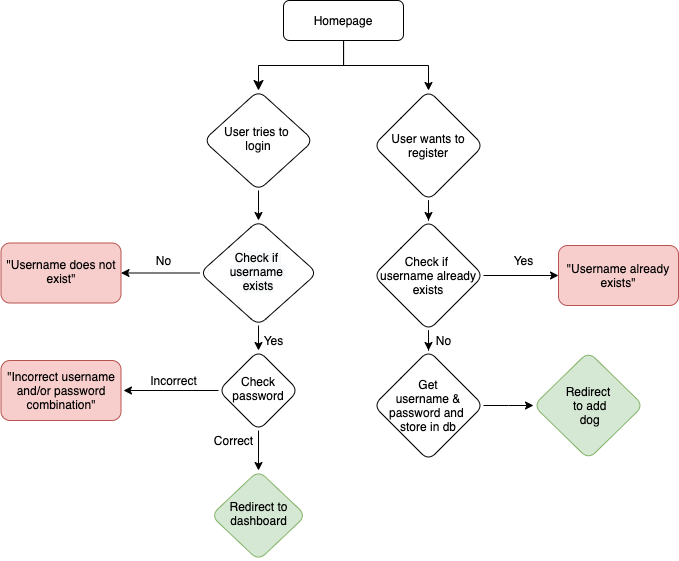

The diagram above was exported from draw.io. Its source (the exported page's mxGraphModel, read from the mxfile embedded in the PNG):
<mxGraphModel dx="1113" dy="679" grid="1" gridSize="10" guides="1" tooltips="1" connect="1" arrows="1" fold="1" page="1" pageScale="1" pageWidth="827" pageHeight="1169" math="0" shadow="0">
  <root>
    <mxCell id="WIyWlLk6GJQsqaUBKTNV-0" />
    <mxCell id="WIyWlLk6GJQsqaUBKTNV-1" parent="WIyWlLk6GJQsqaUBKTNV-0" />
    <mxCell id="WIyWlLk6GJQsqaUBKTNV-2" value="" style="rounded=0;html=1;jettySize=auto;orthogonalLoop=1;fontSize=11;endArrow=classic;endFill=1;endSize=8;strokeWidth=1;shadow=0;labelBackgroundColor=none;edgeStyle=orthogonalEdgeStyle;" parent="WIyWlLk6GJQsqaUBKTNV-1" source="WIyWlLk6GJQsqaUBKTNV-3" target="WIyWlLk6GJQsqaUBKTNV-6" edge="1">
      <mxGeometry relative="1" as="geometry" />
    </mxCell>
    <mxCell id="jthXL_z26XaIhYVds_mx-1" value="" style="edgeStyle=orthogonalEdgeStyle;rounded=0;orthogonalLoop=1;jettySize=auto;html=1;endArrow=classic;endFill=1;" edge="1" parent="WIyWlLk6GJQsqaUBKTNV-1" source="WIyWlLk6GJQsqaUBKTNV-3" target="jthXL_z26XaIhYVds_mx-0">
      <mxGeometry relative="1" as="geometry" />
    </mxCell>
    <mxCell id="WIyWlLk6GJQsqaUBKTNV-3" value="Homepage" style="rounded=1;whiteSpace=wrap;html=1;fontSize=12;glass=0;strokeWidth=1;shadow=0;" parent="WIyWlLk6GJQsqaUBKTNV-1" vertex="1">
      <mxGeometry x="400" y="30" width="120" height="40" as="geometry" />
    </mxCell>
    <mxCell id="jthXL_z26XaIhYVds_mx-9" value="" style="edgeStyle=orthogonalEdgeStyle;rounded=0;orthogonalLoop=1;jettySize=auto;html=1;endArrow=classic;endFill=1;" edge="1" parent="WIyWlLk6GJQsqaUBKTNV-1" source="WIyWlLk6GJQsqaUBKTNV-6" target="jthXL_z26XaIhYVds_mx-8">
      <mxGeometry relative="1" as="geometry" />
    </mxCell>
    <mxCell id="WIyWlLk6GJQsqaUBKTNV-6" value="User tries to &lt;br&gt;login" style="rhombus;whiteSpace=wrap;html=1;shadow=0;fontFamily=Helvetica;fontSize=12;align=center;strokeWidth=1;spacing=6;spacingTop=-4;rounded=1;" parent="WIyWlLk6GJQsqaUBKTNV-1" vertex="1">
      <mxGeometry x="320" y="120" width="110" height="100" as="geometry" />
    </mxCell>
    <mxCell id="jthXL_z26XaIhYVds_mx-3" value="" style="edgeStyle=orthogonalEdgeStyle;rounded=0;orthogonalLoop=1;jettySize=auto;html=1;endArrow=classic;endFill=1;" edge="1" parent="WIyWlLk6GJQsqaUBKTNV-1" source="jthXL_z26XaIhYVds_mx-0" target="jthXL_z26XaIhYVds_mx-2">
      <mxGeometry relative="1" as="geometry" />
    </mxCell>
    <mxCell id="jthXL_z26XaIhYVds_mx-0" value="User wants to register" style="rhombus;whiteSpace=wrap;html=1;rounded=1;shadow=0;strokeWidth=1;glass=0;" vertex="1" parent="WIyWlLk6GJQsqaUBKTNV-1">
      <mxGeometry x="490" y="120" width="110" height="110" as="geometry" />
    </mxCell>
    <mxCell id="jthXL_z26XaIhYVds_mx-5" value="" style="edgeStyle=orthogonalEdgeStyle;rounded=0;orthogonalLoop=1;jettySize=auto;html=1;endArrow=classic;endFill=1;" edge="1" parent="WIyWlLk6GJQsqaUBKTNV-1" source="jthXL_z26XaIhYVds_mx-2" target="jthXL_z26XaIhYVds_mx-4">
      <mxGeometry relative="1" as="geometry" />
    </mxCell>
    <mxCell id="jthXL_z26XaIhYVds_mx-16" value="" style="edgeStyle=orthogonalEdgeStyle;rounded=0;orthogonalLoop=1;jettySize=auto;html=1;endArrow=classic;endFill=1;" edge="1" parent="WIyWlLk6GJQsqaUBKTNV-1" source="jthXL_z26XaIhYVds_mx-2" target="jthXL_z26XaIhYVds_mx-15">
      <mxGeometry relative="1" as="geometry" />
    </mxCell>
    <mxCell id="jthXL_z26XaIhYVds_mx-2" value="Check if &lt;br&gt;username already exists" style="rhombus;whiteSpace=wrap;html=1;rounded=1;shadow=0;strokeWidth=1;glass=0;" vertex="1" parent="WIyWlLk6GJQsqaUBKTNV-1">
      <mxGeometry x="490" y="250" width="110" height="110" as="geometry" />
    </mxCell>
    <mxCell id="jthXL_z26XaIhYVds_mx-7" value="" style="edgeStyle=orthogonalEdgeStyle;rounded=0;orthogonalLoop=1;jettySize=auto;html=1;endArrow=classic;endFill=1;" edge="1" parent="WIyWlLk6GJQsqaUBKTNV-1" source="jthXL_z26XaIhYVds_mx-4" target="jthXL_z26XaIhYVds_mx-6">
      <mxGeometry relative="1" as="geometry" />
    </mxCell>
    <mxCell id="jthXL_z26XaIhYVds_mx-4" value="&amp;nbsp;Get &lt;br&gt;username &amp;amp; password and &lt;br&gt;store in&amp;nbsp;db" style="rhombus;whiteSpace=wrap;html=1;rounded=1;shadow=0;strokeWidth=1;glass=0;" vertex="1" parent="WIyWlLk6GJQsqaUBKTNV-1">
      <mxGeometry x="490" y="380" width="110" height="110" as="geometry" />
    </mxCell>
    <mxCell id="jthXL_z26XaIhYVds_mx-6" value="Redirect&lt;br&gt;&amp;nbsp;to&amp;nbsp;add&lt;br&gt;&amp;nbsp;dog" style="rhombus;whiteSpace=wrap;html=1;rounded=1;shadow=0;strokeWidth=1;glass=0;fillColor=#d5e8d4;strokeColor=#82b366;" vertex="1" parent="WIyWlLk6GJQsqaUBKTNV-1">
      <mxGeometry x="650" y="381.25" width="110" height="107.5" as="geometry" />
    </mxCell>
    <mxCell id="jthXL_z26XaIhYVds_mx-11" value="" style="edgeStyle=orthogonalEdgeStyle;rounded=0;orthogonalLoop=1;jettySize=auto;html=1;endArrow=classic;endFill=1;" edge="1" parent="WIyWlLk6GJQsqaUBKTNV-1" source="jthXL_z26XaIhYVds_mx-8" target="jthXL_z26XaIhYVds_mx-10">
      <mxGeometry relative="1" as="geometry" />
    </mxCell>
    <mxCell id="jthXL_z26XaIhYVds_mx-13" value="" style="edgeStyle=orthogonalEdgeStyle;rounded=0;orthogonalLoop=1;jettySize=auto;html=1;endArrow=classic;endFill=1;" edge="1" parent="WIyWlLk6GJQsqaUBKTNV-1" source="jthXL_z26XaIhYVds_mx-8" target="jthXL_z26XaIhYVds_mx-12">
      <mxGeometry relative="1" as="geometry" />
    </mxCell>
    <mxCell id="jthXL_z26XaIhYVds_mx-8" value="&lt;span style=&quot;color: rgb(0 , 0 , 0) ; font-family: &amp;#34;helvetica&amp;#34; ; font-size: 12px ; font-style: normal ; font-weight: 400 ; letter-spacing: normal ; text-align: center ; text-indent: 0px ; text-transform: none ; word-spacing: 0px ; background-color: rgb(248 , 249 , 250) ; display: inline ; float: none&quot;&gt;Check if&lt;span&gt;&amp;nbsp;&lt;/span&gt;&lt;/span&gt;&lt;br style=&quot;color: rgb(0 , 0 , 0) ; font-family: &amp;#34;helvetica&amp;#34; ; font-size: 12px ; font-style: normal ; font-weight: 400 ; letter-spacing: normal ; text-align: center ; text-indent: 0px ; text-transform: none ; word-spacing: 0px ; background-color: rgb(248 , 249 , 250)&quot;&gt;&lt;span style=&quot;color: rgb(0 , 0 , 0) ; font-family: &amp;#34;helvetica&amp;#34; ; font-size: 12px ; font-style: normal ; font-weight: 400 ; letter-spacing: normal ; text-align: center ; text-indent: 0px ; text-transform: none ; word-spacing: 0px ; background-color: rgb(248 , 249 , 250) ; display: inline ; float: none&quot;&gt;username &lt;br&gt;exists&lt;/span&gt;" style="rhombus;whiteSpace=wrap;html=1;rounded=1;shadow=0;strokeWidth=1;spacing=6;spacingTop=-4;" vertex="1" parent="WIyWlLk6GJQsqaUBKTNV-1">
      <mxGeometry x="316.25" y="250" width="117.5" height="105" as="geometry" />
    </mxCell>
    <mxCell id="jthXL_z26XaIhYVds_mx-21" value="" style="edgeStyle=orthogonalEdgeStyle;rounded=0;orthogonalLoop=1;jettySize=auto;html=1;endArrow=classic;endFill=1;" edge="1" parent="WIyWlLk6GJQsqaUBKTNV-1" source="jthXL_z26XaIhYVds_mx-10">
      <mxGeometry relative="1" as="geometry">
        <mxPoint x="240" y="420" as="targetPoint" />
      </mxGeometry>
    </mxCell>
    <mxCell id="jthXL_z26XaIhYVds_mx-26" value="" style="edgeStyle=orthogonalEdgeStyle;rounded=0;orthogonalLoop=1;jettySize=auto;html=1;endArrow=classic;endFill=1;" edge="1" parent="WIyWlLk6GJQsqaUBKTNV-1" source="jthXL_z26XaIhYVds_mx-10" target="jthXL_z26XaIhYVds_mx-25">
      <mxGeometry relative="1" as="geometry" />
    </mxCell>
    <mxCell id="jthXL_z26XaIhYVds_mx-10" value="Check password" style="rhombus;whiteSpace=wrap;html=1;rounded=1;shadow=0;strokeWidth=1;spacing=6;spacingTop=-4;" vertex="1" parent="WIyWlLk6GJQsqaUBKTNV-1">
      <mxGeometry x="335" y="380" width="80" height="80" as="geometry" />
    </mxCell>
    <mxCell id="jthXL_z26XaIhYVds_mx-12" value="&quot;Username does not exist&quot;" style="whiteSpace=wrap;html=1;rounded=1;shadow=0;strokeWidth=1;spacing=6;spacingTop=-4;fillColor=#f8cecc;strokeColor=#b85450;" vertex="1" parent="WIyWlLk6GJQsqaUBKTNV-1">
      <mxGeometry x="117.5" y="272.5" width="120" height="60" as="geometry" />
    </mxCell>
    <mxCell id="jthXL_z26XaIhYVds_mx-14" value="No" style="text;html=1;align=center;verticalAlign=middle;resizable=0;points=[];autosize=1;" vertex="1" parent="WIyWlLk6GJQsqaUBKTNV-1">
      <mxGeometry x="265" y="280" width="30" height="20" as="geometry" />
    </mxCell>
    <mxCell id="jthXL_z26XaIhYVds_mx-15" value="&quot;Username already exists&quot;" style="whiteSpace=wrap;html=1;rounded=1;shadow=0;strokeWidth=1;glass=0;fillColor=#f8cecc;strokeColor=#b85450;" vertex="1" parent="WIyWlLk6GJQsqaUBKTNV-1">
      <mxGeometry x="675" y="275" width="120" height="60" as="geometry" />
    </mxCell>
    <mxCell id="jthXL_z26XaIhYVds_mx-17" value="Yes" style="text;html=1;align=center;verticalAlign=middle;resizable=0;points=[];autosize=1;" vertex="1" parent="WIyWlLk6GJQsqaUBKTNV-1">
      <mxGeometry x="620" y="280" width="40" height="20" as="geometry" />
    </mxCell>
    <mxCell id="jthXL_z26XaIhYVds_mx-18" value="No" style="text;html=1;align=center;verticalAlign=middle;resizable=0;points=[];autosize=1;" vertex="1" parent="WIyWlLk6GJQsqaUBKTNV-1">
      <mxGeometry x="545" y="360" width="30" height="20" as="geometry" />
    </mxCell>
    <mxCell id="jthXL_z26XaIhYVds_mx-19" value="Yes" style="text;html=1;align=center;verticalAlign=middle;resizable=0;points=[];autosize=1;" vertex="1" parent="WIyWlLk6GJQsqaUBKTNV-1">
      <mxGeometry x="370" y="360" width="40" height="20" as="geometry" />
    </mxCell>
    <mxCell id="jthXL_z26XaIhYVds_mx-22" value="Incorrect" style="text;html=1;align=center;verticalAlign=middle;resizable=0;points=[];autosize=1;" vertex="1" parent="WIyWlLk6GJQsqaUBKTNV-1">
      <mxGeometry x="260" y="400" width="60" height="20" as="geometry" />
    </mxCell>
    <mxCell id="jthXL_z26XaIhYVds_mx-23" value="&quot;Incorrect username and/or password combination&quot;" style="whiteSpace=wrap;html=1;rounded=1;fillColor=#f8cecc;strokeColor=#b85450;" vertex="1" parent="WIyWlLk6GJQsqaUBKTNV-1">
      <mxGeometry x="117.5" y="390" width="120" height="60" as="geometry" />
    </mxCell>
    <mxCell id="jthXL_z26XaIhYVds_mx-25" value="Redirect to dashboard" style="rhombus;whiteSpace=wrap;html=1;rounded=1;shadow=0;strokeWidth=1;spacing=6;spacingTop=-4;fillColor=#d5e8d4;strokeColor=#82b366;" vertex="1" parent="WIyWlLk6GJQsqaUBKTNV-1">
      <mxGeometry x="327.5" y="500" width="95" height="90" as="geometry" />
    </mxCell>
    <mxCell id="jthXL_z26XaIhYVds_mx-27" value="Correct" style="text;html=1;align=center;verticalAlign=middle;resizable=0;points=[];autosize=1;" vertex="1" parent="WIyWlLk6GJQsqaUBKTNV-1">
      <mxGeometry x="325" y="460" width="50" height="20" as="geometry" />
    </mxCell>
  </root>
</mxGraphModel>